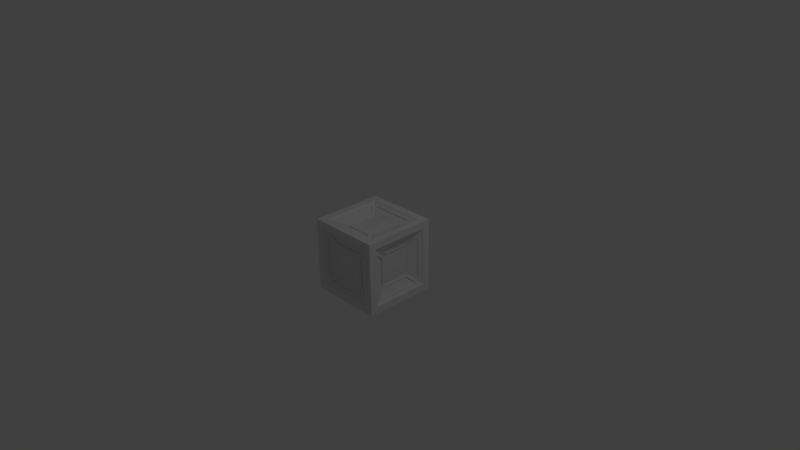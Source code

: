 # Source: meseconductors_diamond_lamp.blend  (saved by Blender 2.77.0; exported with 4.5.12 LTS)
import bpy
from mathutils import Matrix  # noqa: F401  (used for matrix-valued properties, if any)

bpy.ops.wm.read_factory_settings(use_empty=True)
scene = bpy.context.scene
scene.name = 'Scene'

# ---- collections
col_collection_1 = bpy.data.collections.new('Collection 1'); scene.collection.children.link(col_collection_1)

# ---- world
world_world = bpy.data.worlds.new('World'); scene.world = world_world
world_world.color = (0.05088, 0.05088, 0.05088)
world_world.use_sun_shadow = False
world_world.sun_shadow_jitter_overblur = 0.0
world_world.cycles.sampling_method = 'MANUAL'

# ---- cameras
cam_camera = bpy.data.cameras.new('Camera')
cam_camera.clip_end = 100.0
cam_camera.lens = 35.0
cam_camera.sensor_width = 32.0
cam_camera.sensor_height = 18.0
cam_camera.ortho_scale = 7.314
cam_camera.dof.focus_distance = 0.0
cam_camera.dof.aperture_fstop = 128.0

# ---- lights
light_lamp = bpy.data.lights.new('Lamp', 'POINT')
light_lamp.transmission_factor = 0.0
light_lamp.cutoff_distance = 30.0
light_lamp.energy = 100.0
light_lamp.shadow_buffer_clip_start = 1.001
light_lamp.shadow_soft_size = 0.1
light_lamp.shadow_maximum_resolution = 0.006
light_lamp.use_absolute_resolution = True

# ---- meshes
me_cube_005 = bpy.data.meshes.new('Cube.005')
me_cube_005.from_pydata([(-0.5, 0.5, 0.5), (-0.5, 0.4009, -0.4009), (-0.5, 0.4009, 0.4009), (-0.5, -0.4009, -0.4009), (-0.5, -0.4009, 0.4009), (-0.4664, 0.2872, -0.3417), (-0.4664, 0.2872, 0.3417), (-0.4664, -0.3417, -0.2872), (-0.4664, -0.2872, 0.3417), (-0.4221, 0.178, -0.2326), (-0.4221, 0.178, 0.2326), (-0.4221, -0.2326, -0.178), (-0.4221, -0.178, 0.2326), (-0.4664, -0.3417, 0.2872), (-0.4664, 0.3417, 0.2872), (-0.4221, -0.2326, 0.178), (-0.4221, 0.2326, 0.178), (-0.4664, -0.2872, -0.3417), (-0.4814, -0.3788, 0.3788), (-0.4221, -0.178, -0.2326), (-0.407, -0.1955, 0.1955), (-0.4664, 0.3417, -0.2872), (-0.4814, -0.3788, -0.3788), (-0.4221, 0.2326, -0.178), (-0.407, -0.1955, -0.1955), (-0.4814, 0.3788, -0.3788), (-0.4814, 0.3788, 0.3788), (-0.407, 0.1955, -0.1955), (-0.407, 0.1955, 0.1955), (-0.4528, -0.2872, 0.3417), (-0.4528, 0.2872, 0.3417), (-0.4085, -0.178, 0.2326), (-0.4085, 0.178, 0.2326), (-0.4528, -0.3417, -0.2872), (-0.4528, -0.3417, 0.2872), (-0.4085, -0.2326, -0.178), (-0.4085, -0.2326, 0.178), (-0.4528, 0.2872, -0.3417), (-0.4528, -0.2872, -0.3417), (-0.4085, 0.178, -0.2326), (-0.4085, -0.178, -0.2326), (-0.4528, 0.3417, -0.2872), (-0.4528, 0.3417, 0.2872), (-0.4085, 0.2326, -0.178), (-0.4085, 0.2326, 0.178), (0.5, -0.5, -0.5), (0.5, -0.5, 0.5), (0.5, 0.5, 0.5), (0.5, 0.4009, 0.4009), (0.5, 0.4009, -0.4009), (0.5, -0.4009, 0.4009), (0.5, -0.4009, -0.4009), (0.4664, 0.2872, 0.3417), (0.4664, 0.2872, -0.3417), (0.4664, -0.3417, 0.2872), (0.4664, -0.2872, -0.3417), (0.4221, 0.178, 0.2326), (0.4221, 0.178, -0.2326), (0.4221, -0.2326, 0.178), (0.4221, -0.178, -0.2326), (0.4664, -0.3417, -0.2872), (0.4664, 0.3417, -0.2872), (0.4221, -0.2326, -0.178), (0.4221, 0.2326, -0.178), (0.4664, -0.2872, 0.3417), (0.4814, -0.3788, -0.3788), (0.4221, -0.178, 0.2326), (0.407, -0.1955, -0.1955), (0.4664, 0.3417, 0.2872), (0.4814, -0.3788, 0.3788), (0.4221, 0.2326, 0.178), (0.407, -0.1955, 0.1955), (0.4814, 0.3788, 0.3788), (0.4814, 0.3788, -0.3788), (0.407, 0.1955, 0.1955), (0.407, 0.1955, -0.1955), (0.4528, -0.2872, -0.3417), (0.4528, 0.2872, -0.3417), (0.4085, -0.178, -0.2326), (0.4085, 0.178, -0.2326), (0.4528, -0.3417, 0.2872), (0.4528, -0.3417, -0.2872), (0.4085, -0.2326, 0.178), (0.4085, -0.2326, -0.178), (0.4528, 0.2872, 0.3417), (0.4528, -0.2872, 0.3417), (0.4085, 0.178, 0.2326), (0.4085, -0.178, 0.2326), (0.4528, 0.3417, 0.2872), (0.4528, 0.3417, -0.2872), (0.4085, 0.2326, 0.178), (0.4085, 0.2326, -0.178), (-0.5, -0.5, 0.5), (-0.4009, 0.4009, 0.5), (0.4009, 0.4009, 0.5), (-0.4009, -0.4009, 0.5), (0.4009, -0.4009, 0.5), (-0.3417, 0.2872, 0.4664), (0.3417, 0.2872, 0.4664), (-0.2872, -0.3417, 0.4664), (0.3417, -0.2872, 0.4664), (-0.2326, 0.178, 0.4221), (0.2326, 0.178, 0.4221), (-0.178, -0.2326, 0.4221), (0.2326, -0.178, 0.4221), (0.2872, -0.3417, 0.4664), (0.2872, 0.3417, 0.4664), (0.178, -0.2326, 0.4221), (0.178, 0.2326, 0.4221), (-0.3417, -0.2872, 0.4664), (0.3788, -0.3788, 0.4814), (-0.2326, -0.178, 0.4221), (0.1955, -0.1955, 0.407), (-0.2872, 0.3417, 0.4664), (-0.3788, -0.3788, 0.4814), (-0.178, 0.2326, 0.4221), (-0.1955, -0.1955, 0.407), (-0.3788, 0.3788, 0.4814), (0.3788, 0.3788, 0.4814), (-0.1955, 0.1955, 0.407), (0.1955, 0.1955, 0.407), (0.3417, -0.2872, 0.4528), (0.3417, 0.2872, 0.4528), (0.2326, -0.178, 0.4085), (0.2326, 0.178, 0.4085), (-0.2872, -0.3417, 0.4528), (0.2872, -0.3417, 0.4528), (-0.178, -0.2326, 0.4085), (0.178, -0.2326, 0.4085), (-0.3417, 0.2872, 0.4528), (-0.3417, -0.2872, 0.4528), (-0.2326, 0.178, 0.4085), (-0.2326, -0.178, 0.4085), (-0.2872, 0.3417, 0.4528), (0.2872, 0.3417, 0.4528), (-0.178, 0.2326, 0.4085), (0.178, 0.2326, 0.4085), (0.5, 0.5, -0.5), (-0.5, 0.5, -0.5), (-0.4009, 0.5, -0.4009), (0.4009, 0.5, -0.4009), (-0.4009, 0.5, 0.4009), (0.4009, 0.5, 0.4009), (-0.3417, 0.4664, -0.2872), (0.3417, 0.4664, -0.2872), (-0.2872, 0.4664, 0.3417), (0.3417, 0.4664, 0.2872), (-0.2326, 0.4221, -0.178), (0.2326, 0.4221, -0.178), (-0.178, 0.4221, 0.2326), (0.2326, 0.4221, 0.178), (0.2872, 0.4664, 0.3417), (0.2872, 0.4664, -0.3417), (0.178, 0.4221, 0.2326), (0.178, 0.4221, -0.2326), (-0.3417, 0.4664, 0.2872), (0.3788, 0.4814, 0.3788), (-0.2326, 0.4221, 0.178), (0.1955, 0.407, 0.1955), (-0.2872, 0.4664, -0.3417), (-0.3788, 0.4814, 0.3788), (-0.178, 0.4221, -0.2326), (-0.1955, 0.407, 0.1955), (-0.3788, 0.4814, -0.3788), (0.3788, 0.4814, -0.3788), (-0.1955, 0.407, -0.1955), (0.1955, 0.407, -0.1955), (0.3417, 0.4528, 0.2872), (0.3417, 0.4528, -0.2872), (0.2326, 0.4085, 0.178), (0.2326, 0.4085, -0.178), (-0.2872, 0.4528, 0.3417), (0.2872, 0.4528, 0.3417), (-0.178, 0.4085, 0.2326), (0.178, 0.4085, 0.2326), (-0.3417, 0.4528, -0.2872), (-0.3417, 0.4528, 0.2872), (-0.2326, 0.4085, -0.178), (-0.2326, 0.4085, 0.178), (-0.2872, 0.4528, -0.3417), (0.2872, 0.4528, -0.3417), (-0.178, 0.4085, -0.2326), (0.178, 0.4085, -0.2326), (-0.5, -0.5, -0.5), (-0.4009, -0.4009, -0.5), (0.4009, -0.4009, -0.5), (-0.4009, 0.4009, -0.5), (0.4009, 0.4009, -0.5), (-0.3417, -0.2872, -0.4664), (0.3417, -0.2872, -0.4664), (-0.2872, 0.3417, -0.4664), (0.3417, 0.2872, -0.4664), (-0.2326, -0.178, -0.4221), (0.2326, -0.178, -0.4221), (-0.178, 0.2326, -0.4221), (0.2326, 0.178, -0.4221), (0.2872, 0.3417, -0.4664), (0.2872, -0.3417, -0.4664), (0.178, 0.2326, -0.4221), (0.178, -0.2326, -0.4221), (-0.3417, 0.2872, -0.4664), (0.3788, 0.3788, -0.4814), (-0.2326, 0.178, -0.4221), (0.1955, 0.1955, -0.407), (-0.2872, -0.3417, -0.4664), (-0.3788, 0.3788, -0.4814), (-0.178, -0.2326, -0.4221), (-0.1955, 0.1955, -0.407), (-0.3788, -0.3788, -0.4814), (0.3788, -0.3788, -0.4814), (-0.1955, -0.1955, -0.407), (0.1955, -0.1955, -0.407), (0.3417, 0.2872, -0.4528), (0.3417, -0.2872, -0.4528), (0.2326, 0.178, -0.4085), (0.2326, -0.178, -0.4085), (-0.2872, 0.3417, -0.4528), (0.2872, 0.3417, -0.4528), (-0.178, 0.2326, -0.4085), (0.178, 0.2326, -0.4085), (-0.3417, -0.2872, -0.4528), (-0.3417, 0.2872, -0.4528), (-0.2326, -0.178, -0.4085), (-0.2326, 0.178, -0.4085), (-0.2872, -0.3417, -0.4528), (0.2872, -0.3417, -0.4528), (-0.178, -0.2326, -0.4085), (0.178, -0.2326, -0.4085), (-0.4009, -0.5, 0.4009), (0.4009, -0.5, 0.4009), (-0.4009, -0.5, -0.4009), (0.4009, -0.5, -0.4009), (-0.3417, -0.4664, 0.2872), (0.3417, -0.4664, 0.2872), (-0.2872, -0.4664, -0.3417), (0.3417, -0.4664, -0.2872), (-0.2326, -0.4221, 0.178), (0.2326, -0.4221, 0.178), (-0.178, -0.4221, -0.2326), (0.2326, -0.4221, -0.178), (0.2872, -0.4664, -0.3417), (0.2872, -0.4664, 0.3417), (0.178, -0.4221, -0.2326), (0.178, -0.4221, 0.2326), (-0.3417, -0.4664, -0.2872), (0.3788, -0.4814, -0.3788), (-0.2326, -0.4221, -0.178), (0.1955, -0.407, -0.1955), (-0.2872, -0.4664, 0.3417), (-0.3788, -0.4814, -0.3788), (-0.178, -0.4221, 0.2326), (-0.1955, -0.407, -0.1955), (-0.3788, -0.4814, 0.3788), (0.3788, -0.4814, 0.3788), (-0.1955, -0.407, 0.1955), (0.1955, -0.407, 0.1955), (0.3417, -0.4528, -0.2872), (0.3417, -0.4528, 0.2872), (0.2326, -0.4085, -0.178), (0.2326, -0.4085, 0.178), (-0.2872, -0.4528, -0.3417), (0.2872, -0.4528, -0.3417), (-0.178, -0.4085, -0.2326), (0.178, -0.4085, -0.2326), (-0.3417, -0.4528, 0.2872), (-0.3417, -0.4528, -0.2872), (-0.2326, -0.4085, 0.178), (-0.2326, -0.4085, -0.178), (-0.2872, -0.4528, 0.3417), (0.2872, -0.4528, 0.3417), (-0.178, -0.4085, 0.2326), (0.178, -0.4085, 0.2326)], [], [(4, 2, 26, 18), (1, 2, 0, 138), (3, 1, 138, 183), (4, 3, 183, 92), (2, 4, 92, 0), (14, 21, 41, 42), (1, 3, 22, 25), (3, 4, 18, 22), (2, 1, 25, 26), (27, 24, 20, 28), (15, 11, 35, 36), (5, 17, 38, 37), (10, 12, 31, 32), (6, 8, 18, 26), (12, 10, 28, 20), (8, 12, 20, 18), (10, 6, 26, 28), (13, 7, 22, 18), (11, 15, 20, 24), (15, 13, 18, 20), (7, 11, 24, 22), (17, 5, 25, 22), (9, 19, 24, 27), (19, 17, 22, 24), (5, 9, 27, 25), (21, 14, 26, 25), (16, 23, 27, 28), (23, 21, 25, 27), (14, 16, 28, 26), (33, 34, 36, 35), (42, 41, 43, 44), (29, 30, 32, 31), (37, 38, 40, 39), (12, 8, 29, 31), (19, 9, 39, 40), (13, 15, 36, 34), (23, 16, 44, 43), (6, 10, 32, 30), (17, 19, 40, 38), (11, 7, 33, 35), (21, 23, 43, 41), (9, 5, 37, 39), (16, 14, 42, 44), (8, 6, 30, 29), (7, 13, 34, 33), (51, 49, 73, 65), (48, 49, 137, 47), (50, 48, 47, 46), (51, 50, 46, 45), (49, 51, 45, 137), (61, 68, 88, 89), (48, 50, 69, 72), (50, 51, 65, 69), (49, 48, 72, 73), (74, 71, 67, 75), (62, 58, 82, 83), (52, 64, 85, 84), (57, 59, 78, 79), (53, 55, 65, 73), (59, 57, 75, 67), (55, 59, 67, 65), (57, 53, 73, 75), (60, 54, 69, 65), (58, 62, 67, 71), (62, 60, 65, 67), (54, 58, 71, 69), (64, 52, 72, 69), (56, 66, 71, 74), (66, 64, 69, 71), (52, 56, 74, 72), (68, 61, 73, 72), (63, 70, 74, 75), (70, 68, 72, 74), (61, 63, 75, 73), (80, 81, 83, 82), (89, 88, 90, 91), (76, 77, 79, 78), (84, 85, 87, 86), (59, 55, 76, 78), (66, 56, 86, 87), (60, 62, 83, 81), (70, 63, 91, 90), (53, 57, 79, 77), (64, 66, 87, 85), (58, 54, 80, 82), (68, 70, 90, 88), (56, 52, 84, 86), (63, 61, 89, 91), (55, 53, 77, 76), (54, 60, 81, 80), (96, 94, 118, 110), (93, 94, 47, 0), (95, 93, 0, 92), (96, 95, 92, 46), (94, 96, 46, 47), (106, 113, 133, 134), (93, 95, 114, 117), (95, 96, 110, 114), (94, 93, 117, 118), (119, 116, 112, 120), (107, 103, 127, 128), (97, 109, 130, 129), (102, 104, 123, 124), (98, 100, 110, 118), (104, 102, 120, 112), (100, 104, 112, 110), (102, 98, 118, 120), (105, 99, 114, 110), (103, 107, 112, 116), (107, 105, 110, 112), (99, 103, 116, 114), (109, 97, 117, 114), (101, 111, 116, 119), (111, 109, 114, 116), (97, 101, 119, 117), (113, 106, 118, 117), (108, 115, 119, 120), (115, 113, 117, 119), (106, 108, 120, 118), (125, 126, 128, 127), (134, 133, 135, 136), (121, 122, 124, 123), (129, 130, 132, 131), (104, 100, 121, 123), (111, 101, 131, 132), (105, 107, 128, 126), (115, 108, 136, 135), (98, 102, 124, 122), (109, 111, 132, 130), (103, 99, 125, 127), (113, 115, 135, 133), (101, 97, 129, 131), (108, 106, 134, 136), (100, 98, 122, 121), (99, 105, 126, 125), (142, 140, 164, 156), (139, 140, 137, 138), (141, 139, 138, 0), (142, 141, 0, 47), (140, 142, 47, 137), (152, 159, 179, 180), (139, 141, 160, 163), (141, 142, 156, 160), (140, 139, 163, 164), (165, 162, 158, 166), (153, 149, 173, 174), (143, 155, 176, 175), (148, 150, 169, 170), (144, 146, 156, 164), (150, 148, 166, 158), (146, 150, 158, 156), (148, 144, 164, 166), (151, 145, 160, 156), (149, 153, 158, 162), (153, 151, 156, 158), (145, 149, 162, 160), (155, 143, 163, 160), (147, 157, 162, 165), (157, 155, 160, 162), (143, 147, 165, 163), (159, 152, 164, 163), (154, 161, 165, 166), (161, 159, 163, 165), (152, 154, 166, 164), (171, 172, 174, 173), (180, 179, 181, 182), (167, 168, 170, 169), (175, 176, 178, 177), (150, 146, 167, 169), (157, 147, 177, 178), (151, 153, 174, 172), (161, 154, 182, 181), (144, 148, 170, 168), (155, 157, 178, 176), (149, 145, 171, 173), (159, 161, 181, 179), (147, 143, 175, 177), (154, 152, 180, 182), (146, 144, 168, 167), (145, 151, 172, 171), (187, 185, 209, 201), (184, 185, 45, 183), (186, 184, 183, 138), (187, 186, 138, 137), (185, 187, 137, 45), (197, 204, 224, 225), (184, 186, 205, 208), (186, 187, 201, 205), (185, 184, 208, 209), (210, 207, 203, 211), (198, 194, 218, 219), (188, 200, 221, 220), (193, 195, 214, 215), (189, 191, 201, 209), (195, 193, 211, 203), (191, 195, 203, 201), (193, 189, 209, 211), (196, 190, 205, 201), (194, 198, 203, 207), (198, 196, 201, 203), (190, 194, 207, 205), (200, 188, 208, 205), (192, 202, 207, 210), (202, 200, 205, 207), (188, 192, 210, 208), (204, 197, 209, 208), (199, 206, 210, 211), (206, 204, 208, 210), (197, 199, 211, 209), (216, 217, 219, 218), (225, 224, 226, 227), (212, 213, 215, 214), (220, 221, 223, 222), (195, 191, 212, 214), (202, 192, 222, 223), (196, 198, 219, 217), (206, 199, 227, 226), (189, 193, 215, 213), (200, 202, 223, 221), (194, 190, 216, 218), (204, 206, 226, 224), (192, 188, 220, 222), (199, 197, 225, 227), (191, 189, 213, 212), (190, 196, 217, 216), (231, 229, 253, 245), (228, 229, 46, 92), (230, 228, 92, 183), (231, 230, 183, 45), (229, 231, 45, 46), (241, 248, 268, 269), (228, 230, 249, 252), (230, 231, 245, 249), (229, 228, 252, 253), (254, 251, 247, 255), (242, 238, 262, 263), (232, 244, 265, 264), (237, 239, 258, 259), (233, 235, 245, 253), (239, 237, 255, 247), (235, 239, 247, 245), (237, 233, 253, 255), (240, 234, 249, 245), (238, 242, 247, 251), (242, 240, 245, 247), (234, 238, 251, 249), (244, 232, 252, 249), (236, 246, 251, 254), (246, 244, 249, 251), (232, 236, 254, 252), (248, 241, 253, 252), (243, 250, 254, 255), (250, 248, 252, 254), (241, 243, 255, 253), (260, 261, 263, 262), (269, 268, 270, 271), (256, 257, 259, 258), (264, 265, 267, 266), (239, 235, 256, 258), (246, 236, 266, 267), (240, 242, 263, 261), (250, 243, 271, 270), (233, 237, 259, 257), (244, 246, 267, 265), (238, 234, 260, 262), (248, 250, 270, 268), (236, 232, 264, 266), (243, 241, 269, 271), (235, 233, 257, 256), (234, 240, 261, 260)])
_uv = me_cube_005.uv_layers.new(name='UVMap')
_uv.uv.foreach_set('vector', [0.04844, 0.04895, 0.4507, 0.04831, 0.4367, 0.06287, 0.063, 0.06297, 0.4516, 0.4506, 0.4507, 0.04831, 0.4997, -6.318e-05, 0.5, 0.4996, 0.04927, 0.4512, 0.4516, 0.4506, 0.5, 0.4996, 0.0002647, 0.4996, 0.04844, 0.04895, 0.04927, 0.4512, 0.0002647, 0.4996, 4.998e-05, -6.318e-05, 0.4507, 0.04831, 0.04844, 0.04895, 4.998e-05, -6.318e-05, 0.4997, -6.318e-05, 0.4638, 0.5785, 0.4661, 0.9235, 0.4547, 0.9051, 0.4577, 0.5923, 0.4516, 0.4506, 0.04927, 0.4512, 0.06328, 0.4367, 0.437, 0.4366, 0.04927, 0.4512, 0.04844, 0.04895, 0.063, 0.06297, 0.06328, 0.4367, 0.4507, 0.04831, 0.4516, 0.4506, 0.437, 0.4366, 0.4367, 0.06287, 0.874, 0.877, 0.623, 0.8736, 0.626, 0.6226, 0.877, 0.626, 0.1215, 0.647, 0.1214, 0.8499, 0.112, 0.8431, 0.1139, 0.6534, 0.4214, 0.9636, 0.07638, 0.9658, 0.09481, 0.9543, 0.4076, 0.9575, 0.3526, 0.6214, 0.1497, 0.621, 0.1565, 0.6116, 0.3462, 0.6138, 0.4236, 0.5337, 0.07858, 0.5359, 0.009978, 0.51, 0.4897, 0.5099, 0.1497, 0.621, 0.3526, 0.6214, 0.3605, 0.642, 0.142, 0.639, 0.07858, 0.5359, 0.1497, 0.621, 0.142, 0.639, 0.009978, 0.51, 0.3526, 0.6214, 0.4236, 0.5337, 0.4897, 0.5099, 0.3605, 0.642, 0.03388, 0.5761, 0.03623, 0.9211, 0.01034, 0.9897, 0.009978, 0.51, 0.1214, 0.8499, 0.1215, 0.647, 0.142, 0.639, 0.1395, 0.8576, 0.1215, 0.647, 0.03388, 0.5761, 0.009978, 0.51, 0.142, 0.639, 0.03623, 0.9211, 0.1214, 0.8499, 0.1395, 0.8576, 0.01034, 0.9897, 0.07638, 0.9658, 0.4214, 0.9636, 0.49, 0.9895, 0.01034, 0.9897, 0.3503, 0.8786, 0.1474, 0.8781, 0.1395, 0.8576, 0.358, 0.8605, 0.1474, 0.8781, 0.07638, 0.9658, 0.01034, 0.9897, 0.1395, 0.8576, 0.4214, 0.9636, 0.3503, 0.8786, 0.358, 0.8605, 0.49, 0.9895, 0.4661, 0.9235, 0.4638, 0.5785, 0.4897, 0.5099, 0.49, 0.9895, 0.3786, 0.6497, 0.3785, 0.8526, 0.358, 0.8605, 0.3605, 0.642, 0.3785, 0.8526, 0.4661, 0.9235, 0.49, 0.9895, 0.358, 0.8605, 0.4638, 0.5785, 0.3786, 0.6497, 0.3605, 0.642, 0.4897, 0.5099, 0.5115, 0.9306, 0.515, 0.5714, 0.5937, 0.6391, 0.5915, 0.8569, 0.9885, 0.5689, 0.985, 0.9281, 0.9063, 0.8605, 0.9085, 0.6426, 0.569, 0.5111, 0.9282, 0.5148, 0.8605, 0.5936, 0.6426, 0.5911, 0.931, 0.9884, 0.5718, 0.9847, 0.6395, 0.9059, 0.8574, 0.9084, 0.1497, 0.621, 0.07858, 0.5359, 0.09242, 0.542, 0.1565, 0.6116, 0.1474, 0.8781, 0.3503, 0.8786, 0.3435, 0.8879, 0.1538, 0.8858, 0.03388, 0.5761, 0.1215, 0.647, 0.1139, 0.6534, 0.04534, 0.5945, 0.3785, 0.8526, 0.3786, 0.6497, 0.388, 0.6565, 0.3861, 0.8462, 0.4236, 0.5337, 0.3526, 0.6214, 0.3462, 0.6138, 0.4052, 0.5452, 0.07638, 0.9658, 0.1474, 0.8781, 0.1538, 0.8858, 0.09481, 0.9543, 0.1214, 0.8499, 0.03623, 0.9211, 0.04231, 0.9072, 0.112, 0.8431, 0.4661, 0.9235, 0.3785, 0.8526, 0.3861, 0.8462, 0.4547, 0.9051, 0.3503, 0.8786, 0.4214, 0.9636, 0.4076, 0.9575, 0.3435, 0.8879, 0.3786, 0.6497, 0.4638, 0.5785, 0.4577, 0.5923, 0.388, 0.6565, 0.07858, 0.5359, 0.4236, 0.5337, 0.4052, 0.5452, 0.09242, 0.542, 0.03623, 0.9211, 0.03388, 0.5761, 0.04534, 0.5945, 0.04231, 0.9072, 0.04844, 0.04895, 0.4507, 0.04831, 0.4367, 0.06287, 0.063, 0.06297, 0.4516, 0.4506, 0.4507, 0.04831, 0.4997, -6.318e-05, 0.5, 0.4996, 0.04927, 0.4512, 0.4516, 0.4506, 0.5, 0.4996, 0.0002647, 0.4996, 0.04844, 0.04895, 0.04927, 0.4512, 0.0002647, 0.4996, 4.998e-05, -6.318e-05, 0.4507, 0.04831, 0.04844, 0.04895, 4.998e-05, -6.318e-05, 0.4997, -6.318e-05, 0.4638, 0.5785, 0.4661, 0.9235, 0.4547, 0.9051, 0.4577, 0.5923, 0.4516, 0.4506, 0.04927, 0.4512, 0.06328, 0.4367, 0.437, 0.4366, 0.04927, 0.4512, 0.04844, 0.04895, 0.063, 0.06297, 0.06328, 0.4367, 0.4507, 0.04831, 0.4516, 0.4506, 0.437, 0.4366, 0.4367, 0.06287, 0.874, 0.877, 0.623, 0.8736, 0.626, 0.6226, 0.877, 0.626, 0.1215, 0.647, 0.1214, 0.8499, 0.112, 0.8431, 0.1139, 0.6534, 0.4214, 0.9636, 0.07638, 0.9658, 0.09481, 0.9543, 0.4076, 0.9575, 0.3526, 0.6214, 0.1497, 0.621, 0.1565, 0.6116, 0.3462, 0.6138, 0.4236, 0.5337, 0.07858, 0.5359, 0.009978, 0.51, 0.4897, 0.5099, 0.1497, 0.621, 0.3526, 0.6214, 0.3605, 0.642, 0.142, 0.639, 0.07858, 0.5359, 0.1497, 0.621, 0.142, 0.639, 0.009978, 0.51, 0.3526, 0.6214, 0.4236, 0.5337, 0.4897, 0.5099, 0.3605, 0.642, 0.03388, 0.5761, 0.03623, 0.9211, 0.01034, 0.9897, 0.009978, 0.51, 0.1214, 0.8499, 0.1215, 0.647, 0.142, 0.639, 0.1395, 0.8576, 0.1215, 0.647, 0.03388, 0.5761, 0.009978, 0.51, 0.142, 0.639, 0.03623, 0.9211, 0.1214, 0.8499, 0.1395, 0.8576, 0.01034, 0.9897, 0.07638, 0.9658, 0.4214, 0.9636, 0.49, 0.9895, 0.01034, 0.9897, 0.3503, 0.8786, 0.1474, 0.8781, 0.1395, 0.8576, 0.358, 0.8605, 0.1474, 0.8781, 0.07638, 0.9658, 0.01034, 0.9897, 0.1395, 0.8576, 0.4214, 0.9636, 0.3503, 0.8786, 0.358, 0.8605, 0.49, 0.9895, 0.4661, 0.9235, 0.4638, 0.5785, 0.4897, 0.5099, 0.49, 0.9895, 0.3786, 0.6497, 0.3785, 0.8526, 0.358, 0.8605, 0.3605, 0.642, 0.3785, 0.8526, 0.4661, 0.9235, 0.49, 0.9895, 0.358, 0.8605, 0.4638, 0.5785, 0.3786, 0.6497, 0.3605, 0.642, 0.4897, 0.5099, 0.5115, 0.9306, 0.515, 0.5714, 0.5937, 0.6391, 0.5915, 0.8569, 0.9885, 0.5689, 0.985, 0.9281, 0.9063, 0.8605, 0.9085, 0.6426, 0.569, 0.5111, 0.9282, 0.5148, 0.8605, 0.5936, 0.6426, 0.5911, 0.931, 0.9884, 0.5718, 0.9847, 0.6395, 0.9059, 0.8574, 0.9084, 0.1497, 0.621, 0.07858, 0.5359, 0.09242, 0.542, 0.1565, 0.6116, 0.1474, 0.8781, 0.3503, 0.8786, 0.3435, 0.8879, 0.1538, 0.8858, 0.03388, 0.5761, 0.1215, 0.647, 0.1139, 0.6534, 0.04534, 0.5945, 0.3785, 0.8526, 0.3786, 0.6497, 0.388, 0.6565, 0.3861, 0.8462, 0.4236, 0.5337, 0.3526, 0.6214, 0.3462, 0.6138, 0.4052, 0.5452, 0.07638, 0.9658, 0.1474, 0.8781, 0.1538, 0.8858, 0.09481, 0.9543, 0.1214, 0.8499, 0.03623, 0.9211, 0.04231, 0.9072, 0.112, 0.8431, 0.4661, 0.9235, 0.3785, 0.8526, 0.3861, 0.8462, 0.4547, 0.9051, 0.3503, 0.8786, 0.4214, 0.9636, 0.4076, 0.9575, 0.3435, 0.8879, 0.3786, 0.6497, 0.4638, 0.5785, 0.4577, 0.5923, 0.388, 0.6565, 0.07858, 0.5359, 0.4236, 0.5337, 0.4052, 0.5452, 0.09242, 0.542, 0.03623, 0.9211, 0.03388, 0.5761, 0.04534, 0.5945, 0.04231, 0.9072, 0.04844, 0.04895, 0.4507, 0.04831, 0.4367, 0.06287, 0.063, 0.06297, 0.4516, 0.4506, 0.4507, 0.04831, 0.4997, -6.318e-05, 0.5, 0.4996, 0.04927, 0.4512, 0.4516, 0.4506, 0.5, 0.4996, 0.0002647, 0.4996, 0.04844, 0.04895, 0.04927, 0.4512, 0.0002647, 0.4996, 4.998e-05, -6.318e-05, 0.4507, 0.04831, 0.04844, 0.04895, 4.998e-05, -6.318e-05, 0.4997, -6.318e-05, 0.4638, 0.5785, 0.4661, 0.9235, 0.4547, 0.9051, 0.4577, 0.5923, 0.4516, 0.4506, 0.04927, 0.4512, 0.06328, 0.4367, 0.437, 0.4366, 0.04927, 0.4512, 0.04844, 0.04895, 0.063, 0.06297, 0.06328, 0.4367, 0.4507, 0.04831, 0.4516, 0.4506, 0.437, 0.4366, 0.4367, 0.06287, 0.874, 0.877, 0.623, 0.8736, 0.626, 0.6226, 0.877, 0.626, 0.1215, 0.647, 0.1214, 0.8499, 0.112, 0.8431, 0.1139, 0.6534, 0.4214, 0.9636, 0.07638, 0.9658, 0.09481, 0.9543, 0.4076, 0.9575, 0.3526, 0.6214, 0.1497, 0.621, 0.1565, 0.6116, 0.3462, 0.6138, 0.4236, 0.5337, 0.07858, 0.5359, 0.009978, 0.51, 0.4897, 0.5099, 0.1497, 0.621, 0.3526, 0.6214, 0.3605, 0.642, 0.142, 0.639, 0.07858, 0.5359, 0.1497, 0.621, 0.142, 0.639, 0.009978, 0.51, 0.3526, 0.6214, 0.4236, 0.5337, 0.4897, 0.5099, 0.3605, 0.642, 0.03388, 0.5761, 0.03623, 0.9211, 0.01034, 0.9897, 0.009978, 0.51, 0.1214, 0.8499, 0.1215, 0.647, 0.142, 0.639, 0.1395, 0.8576, 0.1215, 0.647, 0.03388, 0.5761, 0.009978, 0.51, 0.142, 0.639, 0.03623, 0.9211, 0.1214, 0.8499, 0.1395, 0.8576, 0.01034, 0.9897, 0.07638, 0.9658, 0.4214, 0.9636, 0.49, 0.9895, 0.01034, 0.9897, 0.3503, 0.8786, 0.1474, 0.8781, 0.1395, 0.8576, 0.358, 0.8605, 0.1474, 0.8781, 0.07638, 0.9658, 0.01034, 0.9897, 0.1395, 0.8576, 0.4214, 0.9636, 0.3503, 0.8786, 0.358, 0.8605, 0.49, 0.9895, 0.4661, 0.9235, 0.4638, 0.5785, 0.4897, 0.5099, 0.49, 0.9895, 0.3786, 0.6497, 0.3785, 0.8526, 0.358, 0.8605, 0.3605, 0.642, 0.3785, 0.8526, 0.4661, 0.9235, 0.49, 0.9895, 0.358, 0.8605, 0.4638, 0.5785, 0.3786, 0.6497, 0.3605, 0.642, 0.4897, 0.5099, 0.5115, 0.9306, 0.515, 0.5714, 0.5937, 0.6391, 0.5915, 0.8569, 0.9885, 0.5689, 0.985, 0.9281, 0.9063, 0.8605, 0.9085, 0.6426, 0.569, 0.5111, 0.9282, 0.5148, 0.8605, 0.5936, 0.6426, 0.5911, 0.931, 0.9884, 0.5718, 0.9847, 0.6395, 0.9059, 0.8574, 0.9084, 0.1497, 0.621, 0.07858, 0.5359, 0.09242, 0.542, 0.1565, 0.6116, 0.1474, 0.8781, 0.3503, 0.8786, 0.3435, 0.8879, 0.1538, 0.8858, 0.03388, 0.5761, 0.1215, 0.647, 0.1139, 0.6534, 0.04534, 0.5945, 0.3785, 0.8526, 0.3786, 0.6497, 0.388, 0.6565, 0.3861, 0.8462, 0.4236, 0.5337, 0.3526, 0.6214, 0.3462, 0.6138, 0.4052, 0.5452, 0.07638, 0.9658, 0.1474, 0.8781, 0.1538, 0.8858, 0.09481, 0.9543, 0.1214, 0.8499, 0.03623, 0.9211, 0.04231, 0.9072, 0.112, 0.8431, 0.4661, 0.9235, 0.3785, 0.8526, 0.3861, 0.8462, 0.4547, 0.9051, 0.3503, 0.8786, 0.4214, 0.9636, 0.4076, 0.9575, 0.3435, 0.8879, 0.3786, 0.6497, 0.4638, 0.5785, 0.4577, 0.5923, 0.388, 0.6565, 0.07858, 0.5359, 0.4236, 0.5337, 0.4052, 0.5452, 0.09242, 0.542, 0.03623, 0.9211, 0.03388, 0.5761, 0.04534, 0.5945, 0.04231, 0.9072, 0.04844, 0.04895, 0.4507, 0.04831, 0.4367, 0.06287, 0.063, 0.06297, 0.4516, 0.4506, 0.4507, 0.04831, 0.4997, -6.318e-05, 0.5, 0.4996, 0.04927, 0.4512, 0.4516, 0.4506, 0.5, 0.4996, 0.0002647, 0.4996, 0.04844, 0.04895, 0.04927, 0.4512, 0.0002647, 0.4996, 4.998e-05, -6.318e-05, 0.4507, 0.04831, 0.04844, 0.04895, 4.998e-05, -6.318e-05, 0.4997, -6.318e-05, 0.4638, 0.5785, 0.4661, 0.9235, 0.4547, 0.9051, 0.4577, 0.5923, 0.4516, 0.4506, 0.04927, 0.4512, 0.06328, 0.4367, 0.437, 0.4366, 0.04927, 0.4512, 0.04844, 0.04895, 0.063, 0.06297, 0.06328, 0.4367, 0.4507, 0.04831, 0.4516, 0.4506, 0.437, 0.4366, 0.4367, 0.06287, 0.874, 0.877, 0.623, 0.8736, 0.626, 0.6226, 0.877, 0.626, 0.1215, 0.647, 0.1214, 0.8499, 0.112, 0.8431, 0.1139, 0.6534, 0.4214, 0.9636, 0.07638, 0.9658, 0.09481, 0.9543, 0.4076, 0.9575, 0.3526, 0.6214, 0.1497, 0.621, 0.1565, 0.6116, 0.3462, 0.6138, 0.4236, 0.5337, 0.07858, 0.5359, 0.009978, 0.51, 0.4897, 0.5099, 0.1497, 0.621, 0.3526, 0.6214, 0.3605, 0.642, 0.142, 0.639, 0.07858, 0.5359, 0.1497, 0.621, 0.142, 0.639, 0.009978, 0.51, 0.3526, 0.6214, 0.4236, 0.5337, 0.4897, 0.5099, 0.3605, 0.642, 0.03388, 0.5761, 0.03623, 0.9211, 0.01034, 0.9897, 0.009978, 0.51, 0.1214, 0.8499, 0.1215, 0.647, 0.142, 0.639, 0.1395, 0.8576, 0.1215, 0.647, 0.03388, 0.5761, 0.009978, 0.51, 0.142, 0.639, 0.03623, 0.9211, 0.1214, 0.8499, 0.1395, 0.8576, 0.01034, 0.9897, 0.07638, 0.9658, 0.4214, 0.9636, 0.49, 0.9895, 0.01034, 0.9897, 0.3503, 0.8786, 0.1474, 0.8781, 0.1395, 0.8576, 0.358, 0.8605, 0.1474, 0.8781, 0.07638, 0.9658, 0.01034, 0.9897, 0.1395, 0.8576, 0.4214, 0.9636, 0.3503, 0.8786, 0.358, 0.8605, 0.49, 0.9895, 0.4661, 0.9235, 0.4638, 0.5785, 0.4897, 0.5099, 0.49, 0.9895, 0.3786, 0.6497, 0.3785, 0.8526, 0.358, 0.8605, 0.3605, 0.642, 0.3785, 0.8526, 0.4661, 0.9235, 0.49, 0.9895, 0.358, 0.8605, 0.4638, 0.5785, 0.3786, 0.6497, 0.3605, 0.642, 0.4897, 0.5099, 0.5115, 0.9306, 0.515, 0.5714, 0.5937, 0.6391, 0.5915, 0.8569, 0.9885, 0.5689, 0.985, 0.9281, 0.9063, 0.8605, 0.9085, 0.6426, 0.569, 0.5111, 0.9282, 0.5148, 0.8605, 0.5936, 0.6426, 0.5911, 0.931, 0.9884, 0.5718, 0.9847, 0.6395, 0.9059, 0.8574, 0.9084, 0.1497, 0.621, 0.07858, 0.5359, 0.09242, 0.542, 0.1565, 0.6116, 0.1474, 0.8781, 0.3503, 0.8786, 0.3435, 0.8879, 0.1538, 0.8858, 0.03388, 0.5761, 0.1215, 0.647, 0.1139, 0.6534, 0.04534, 0.5945, 0.3785, 0.8526, 0.3786, 0.6497, 0.388, 0.6565, 0.3861, 0.8462, 0.4236, 0.5337, 0.3526, 0.6214, 0.3462, 0.6138, 0.4052, 0.5452, 0.07638, 0.9658, 0.1474, 0.8781, 0.1538, 0.8858, 0.09481, 0.9543, 0.1214, 0.8499, 0.03623, 0.9211, 0.04231, 0.9072, 0.112, 0.8431, 0.4661, 0.9235, 0.3785, 0.8526, 0.3861, 0.8462, 0.4547, 0.9051, 0.3503, 0.8786, 0.4214, 0.9636, 0.4076, 0.9575, 0.3435, 0.8879, 0.3786, 0.6497, 0.4638, 0.5785, 0.4577, 0.5923, 0.388, 0.6565, 0.07858, 0.5359, 0.4236, 0.5337, 0.4052, 0.5452, 0.09242, 0.542, 0.03623, 0.9211, 0.03388, 0.5761, 0.04534, 0.5945, 0.04231, 0.9072, 0.04844, 0.04895, 0.4507, 0.04831, 0.4367, 0.06287, 0.063, 0.06297, 0.4516, 0.4506, 0.4507, 0.04831, 0.4997, -6.318e-05, 0.5, 0.4996, 0.04927, 0.4512, 0.4516, 0.4506, 0.5, 0.4996, 0.0002647, 0.4996, 0.04844, 0.04895, 0.04927, 0.4512, 0.0002647, 0.4996, 4.998e-05, -6.318e-05, 0.4507, 0.04831, 0.04844, 0.04895, 4.998e-05, -6.318e-05, 0.4997, -6.318e-05, 0.4638, 0.5785, 0.4661, 0.9235, 0.4547, 0.9051, 0.4577, 0.5923, 0.4516, 0.4506, 0.04927, 0.4512, 0.06328, 0.4367, 0.437, 0.4366, 0.04927, 0.4512, 0.04844, 0.04895, 0.063, 0.06297, 0.06328, 0.4367, 0.4507, 0.04831, 0.4516, 0.4506, 0.437, 0.4366, 0.4367, 0.06287, 0.874, 0.877, 0.623, 0.8736, 0.626, 0.6226, 0.877, 0.626, 0.1215, 0.647, 0.1214, 0.8499, 0.112, 0.8431, 0.1139, 0.6534, 0.4214, 0.9636, 0.07638, 0.9658, 0.09481, 0.9543, 0.4076, 0.9575, 0.3526, 0.6214, 0.1497, 0.621, 0.1565, 0.6116, 0.3462, 0.6138, 0.4236, 0.5337, 0.07858, 0.5359, 0.009978, 0.51, 0.4897, 0.5099, 0.1497, 0.621, 0.3526, 0.6214, 0.3605, 0.642, 0.142, 0.639, 0.07858, 0.5359, 0.1497, 0.621, 0.142, 0.639, 0.009978, 0.51, 0.3526, 0.6214, 0.4236, 0.5337, 0.4897, 0.5099, 0.3605, 0.642, 0.03388, 0.5761, 0.03623, 0.9211, 0.01034, 0.9897, 0.009978, 0.51, 0.1214, 0.8499, 0.1215, 0.647, 0.142, 0.639, 0.1395, 0.8576, 0.1215, 0.647, 0.03388, 0.5761, 0.009978, 0.51, 0.142, 0.639, 0.03623, 0.9211, 0.1214, 0.8499, 0.1395, 0.8576, 0.01034, 0.9897, 0.07638, 0.9658, 0.4214, 0.9636, 0.49, 0.9895, 0.01034, 0.9897, 0.3503, 0.8786, 0.1474, 0.8781, 0.1395, 0.8576, 0.358, 0.8605, 0.1474, 0.8781, 0.07638, 0.9658, 0.01034, 0.9897, 0.1395, 0.8576, 0.4214, 0.9636, 0.3503, 0.8786, 0.358, 0.8605, 0.49, 0.9895, 0.4661, 0.9235, 0.4638, 0.5785, 0.4897, 0.5099, 0.49, 0.9895, 0.3786, 0.6497, 0.3785, 0.8526, 0.358, 0.8605, 0.3605, 0.642, 0.3785, 0.8526, 0.4661, 0.9235, 0.49, 0.9895, 0.358, 0.8605, 0.4638, 0.5785, 0.3786, 0.6497, 0.3605, 0.642, 0.4897, 0.5099, 0.5115, 0.9306, 0.515, 0.5714, 0.5937, 0.6391, 0.5915, 0.8569, 0.9885, 0.5689, 0.985, 0.9281, 0.9063, 0.8605, 0.9085, 0.6426, 0.569, 0.5111, 0.9282, 0.5148, 0.8605, 0.5936, 0.6426, 0.5911, 0.931, 0.9884, 0.5718, 0.9847, 0.6395, 0.9059, 0.8574, 0.9084, 0.1497, 0.621, 0.07858, 0.5359, 0.09242, 0.542, 0.1565, 0.6116, 0.1474, 0.8781, 0.3503, 0.8786, 0.3435, 0.8879, 0.1538, 0.8858, 0.03388, 0.5761, 0.1215, 0.647, 0.1139, 0.6534, 0.04534, 0.5945, 0.3785, 0.8526, 0.3786, 0.6497, 0.388, 0.6565, 0.3861, 0.8462, 0.4236, 0.5337, 0.3526, 0.6214, 0.3462, 0.6138, 0.4052, 0.5452, 0.07638, 0.9658, 0.1474, 0.8781, 0.1538, 0.8858, 0.09481, 0.9543, 0.1214, 0.8499, 0.03623, 0.9211, 0.04231, 0.9072, 0.112, 0.8431, 0.4661, 0.9235, 0.3785, 0.8526, 0.3861, 0.8462, 0.4547, 0.9051, 0.3503, 0.8786, 0.4214, 0.9636, 0.4076, 0.9575, 0.3435, 0.8879, 0.3786, 0.6497, 0.4638, 0.5785, 0.4577, 0.5923, 0.388, 0.6565, 0.07858, 0.5359, 0.4236, 0.5337, 0.4052, 0.5452, 0.09242, 0.542, 0.03623, 0.9211, 0.03388, 0.5761, 0.04534, 0.5945, 0.04231, 0.9072, 0.04844, 0.04895, 0.4507, 0.04831, 0.4367, 0.06287, 0.063, 0.06297, 0.4516, 0.4506, 0.4507, 0.04831, 0.4997, -6.318e-05, 0.5, 0.4996, 0.04927, 0.4512, 0.4516, 0.4506, 0.5, 0.4996, 0.0002647, 0.4996, 0.04844, 0.04895, 0.04927, 0.4512, 0.0002647, 0.4996, 4.998e-05, -6.318e-05, 0.4507, 0.04831, 0.04844, 0.04895, 4.998e-05, -6.318e-05, 0.4997, -6.318e-05, 0.4638, 0.5785, 0.4661, 0.9235, 0.4547, 0.9051, 0.4577, 0.5923, 0.4516, 0.4506, 0.04927, 0.4512, 0.06328, 0.4367, 0.437, 0.4366, 0.04927, 0.4512, 0.04844, 0.04895, 0.063, 0.06297, 0.06328, 0.4367, 0.4507, 0.04831, 0.4516, 0.4506, 0.437, 0.4366, 0.4367, 0.06287, 0.874, 0.877, 0.623, 0.8736, 0.626, 0.6226, 0.877, 0.626, 0.1215, 0.647, 0.1214, 0.8499, 0.112, 0.8431, 0.1139, 0.6534, 0.4214, 0.9636, 0.07638, 0.9658, 0.09481, 0.9543, 0.4076, 0.9575, 0.3526, 0.6214, 0.1497, 0.621, 0.1565, 0.6116, 0.3462, 0.6138, 0.4236, 0.5337, 0.07858, 0.5359, 0.009978, 0.51, 0.4897, 0.5099, 0.1497, 0.621, 0.3526, 0.6214, 0.3605, 0.642, 0.142, 0.639, 0.07858, 0.5359, 0.1497, 0.621, 0.142, 0.639, 0.009978, 0.51, 0.3526, 0.6214, 0.4236, 0.5337, 0.4897, 0.5099, 0.3605, 0.642, 0.03388, 0.5761, 0.03623, 0.9211, 0.01034, 0.9897, 0.009978, 0.51, 0.1214, 0.8499, 0.1215, 0.647, 0.142, 0.639, 0.1395, 0.8576, 0.1215, 0.647, 0.03388, 0.5761, 0.009978, 0.51, 0.142, 0.639, 0.03623, 0.9211, 0.1214, 0.8499, 0.1395, 0.8576, 0.01034, 0.9897, 0.07638, 0.9658, 0.4214, 0.9636, 0.49, 0.9895, 0.01034, 0.9897, 0.3503, 0.8786, 0.1474, 0.8781, 0.1395, 0.8576, 0.358, 0.8605, 0.1474, 0.8781, 0.07638, 0.9658, 0.01034, 0.9897, 0.1395, 0.8576, 0.4214, 0.9636, 0.3503, 0.8786, 0.358, 0.8605, 0.49, 0.9895, 0.4661, 0.9235, 0.4638, 0.5785, 0.4897, 0.5099, 0.49, 0.9895, 0.3786, 0.6497, 0.3785, 0.8526, 0.358, 0.8605, 0.3605, 0.642, 0.3785, 0.8526, 0.4661, 0.9235, 0.49, 0.9895, 0.358, 0.8605, 0.4638, 0.5785, 0.3786, 0.6497, 0.3605, 0.642, 0.4897, 0.5099, 0.5115, 0.9306, 0.515, 0.5714, 0.5937, 0.6391, 0.5915, 0.8569, 0.9885, 0.5689, 0.985, 0.9281, 0.9063, 0.8605, 0.9085, 0.6426, 0.569, 0.5111, 0.9282, 0.5148, 0.8605, 0.5936, 0.6426, 0.5911, 0.931, 0.9884, 0.5718, 0.9847, 0.6395, 0.9059, 0.8574, 0.9084, 0.1497, 0.621, 0.07858, 0.5359, 0.09242, 0.542, 0.1565, 0.6116, 0.1474, 0.8781, 0.3503, 0.8786, 0.3435, 0.8879, 0.1538, 0.8858, 0.03388, 0.5761, 0.1215, 0.647, 0.1139, 0.6534, 0.04534, 0.5945, 0.3785, 0.8526, 0.3786, 0.6497, 0.388, 0.6565, 0.3861, 0.8462, 0.4236, 0.5337, 0.3526, 0.6214, 0.3462, 0.6138, 0.4052, 0.5452, 0.07638, 0.9658, 0.1474, 0.8781, 0.1538, 0.8858, 0.09481, 0.9543, 0.1214, 0.8499, 0.03623, 0.9211, 0.04231, 0.9072, 0.112, 0.8431, 0.4661, 0.9235, 0.3785, 0.8526, 0.3861, 0.8462, 0.4547, 0.9051, 0.3503, 0.8786, 0.4214, 0.9636, 0.4076, 0.9575, 0.3435, 0.8879, 0.3786, 0.6497, 0.4638, 0.5785, 0.4577, 0.5923, 0.388, 0.6565, 0.07858, 0.5359, 0.4236, 0.5337, 0.4052, 0.5452, 0.09242, 0.542, 0.03623, 0.9211, 0.03388, 0.5761, 0.04534, 0.5945, 0.04231, 0.9072])
me_cube_005.use_remesh_preserve_volume = False
me_cube_005.use_remesh_preserve_attributes = False
me_cube_005.use_mirror_vertex_groups = False
me_cube_005.update()

# ---- objects
ob_cube_005 = bpy.data.objects.new('Cube.005', me_cube_005)
ob_lamp = bpy.data.objects.new('Lamp', light_lamp)
ob_camera = bpy.data.objects.new('Camera', cam_camera)

# ---- transforms, parenting, visibility, modifiers, constraints
ob_cube_005.location = (0.0, 0.0, 0.0)
ob_cube_005.rotation_euler = (-1.571, 1.571, -6.283)
ob_cube_005.lineart.crease_threshold = 0.0
ob_lamp.location = (4.076, 1.005, 5.904)
ob_lamp.rotation_euler = (0.6503, 0.05522, 1.866)
ob_lamp.lock_rotations_4d = False
ob_lamp.empty_display_type = 'ARROWS'
ob_lamp.color = (0.0, 0.0, 0.0, 0.0)
ob_lamp.lineart.crease_threshold = 0.0
ob_camera.location = (7.481, -6.508, 5.344)
ob_camera.rotation_euler = (1.109, 0.01082, 0.8149)
ob_camera.lock_rotations_4d = False
ob_camera.empty_display_type = 'ARROWS'
ob_camera.color = (0.0, 0.0, 0.0, 0.0)
ob_camera.display_type = 'WIRE'
ob_camera.lineart.crease_threshold = 0.0

# ---- collection membership
col_collection_1.objects.link(ob_cube_005)
col_collection_1.objects.link(ob_lamp)
col_collection_1.objects.link(ob_camera)

# ---- scene / render settings (as saved in the file)
scene.camera = ob_camera
scene.frame_start = 1; scene.frame_end = 250; scene.frame_set(1)
scene.render.engine = 'BLENDER_EEVEE_NEXT'
scene.render.resolution_percentage = 50
scene.render.dither_intensity = 0.0
scene.cycles.use_denoising = False
scene.cycles.samples = 128
scene.cycles.sampling_pattern = 'TABULATED_SOBOL'
scene.cycles.light_sampling_threshold = 0.0
scene.cycles.use_adaptive_sampling = False
scene.cycles.use_light_tree = False
scene.cycles.blur_glossy = 0.0
scene.cycles.sample_clamp_indirect = 0.0
scene.view_settings.view_transform = 'Standard'
bpy.context.view_layer.update()
